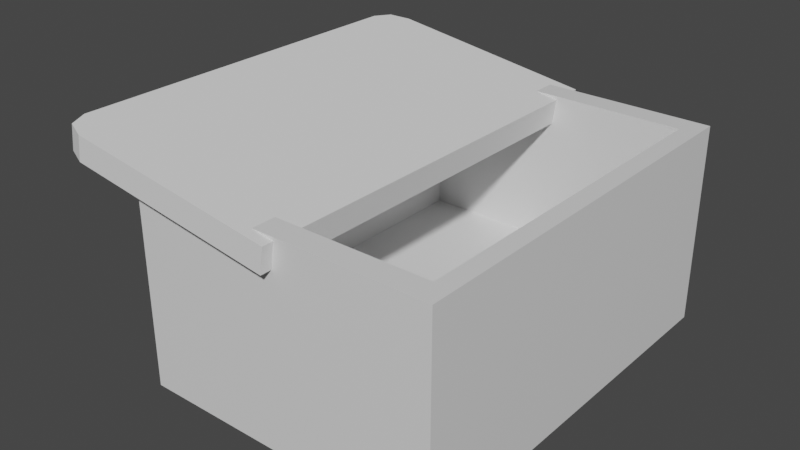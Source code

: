 # Source: Basket.blend  (saved by Blender 2.92.15; exported with 4.5.12 LTS)
import bpy
from mathutils import Matrix  # noqa: F401  (used for matrix-valued properties, if any)

bpy.ops.wm.read_factory_settings(use_empty=True)
scene = bpy.context.scene
scene.name = 'Scene'

# ---- collections
col_collection = bpy.data.collections.new('Collection'); scene.collection.children.link(col_collection)

# ---- materials (node trees are filled in below, after node groups)
mat_material = bpy.data.materials.new('Material')
mat_material.alpha_threshold = 0.0
mat_material.use_transparent_shadow = False
mat_material.line_color = (0.0, 0.0, 0.0, 1.0)

# ---- material node trees
mat_material.use_nodes = True; mat_material.node_tree.nodes.clear()
_N = mat_material.node_tree.nodes; _L = mat_material.node_tree.links
n0 = _N.new('ShaderNodeOutputMaterial'); n0.name = 'Material Output'; n0.location = (300, 300)
n1 = _N.new('ShaderNodeBsdfPrincipled'); n1.name = 'Principled BSDF'; n1.location = (10, 300)
n1.distribution = 'GGX'
n1.subsurface_method = 'BURLEY'
n1.inputs[2].default_value = 0.4
n1.inputs[3].default_value = 1.45
n1.inputs[27].default_value = (0.0, 0.0, 0.0, 1.0)
n1.inputs[28].default_value = 1.0
_L.new(n1.outputs[0], n0.inputs[0])
n0.is_active_output = True

# ---- world
world_world = bpy.data.worlds.new('World'); scene.world = world_world
world_world.use_nodes = True; world_world.node_tree.nodes.clear()
_N = world_world.node_tree.nodes; _L = world_world.node_tree.links
n0 = _N.new('ShaderNodeOutputWorld'); n0.name = 'World Output'; n0.location = (300, 300)
n1 = _N.new('ShaderNodeBackground'); n1.name = 'Background'; n1.location = (10, 300)
n1.inputs[0].default_value = (0.05088, 0.05088, 0.05088, 1.0)
_L.new(n1.outputs[0], n0.inputs[0])
n0.is_active_output = True
world_world.color = (0.05088, 0.05088, 0.05088)
world_world.use_sun_shadow = False
world_world.sun_shadow_jitter_overblur = 0.0

# ---- meshes
me_cube = bpy.data.meshes.new('Cube')
me_cube.from_pydata([(1.527, 2.0, 1.0), (1.527, 2.0, -1.0), (1.527, -2.0, 1.0), (1.527, -2.0, -1.0), (-1.5, 2.0, 1.0), (-1.5, 2.0, -1.0), (-1.5, -2.0, 1.0), (-1.5, -2.0, -1.0), (1.346, -1.76, 1.0), (-1.319, -1.76, 1.0), (1.346, 1.76, 1.0), (-1.319, 1.76, 1.0), (1.346, -1.76, -0.5321), (-1.319, -1.76, -0.5321), (1.346, 1.76, -0.5321), (-1.319, 1.76, -0.5321)], [], [(4, 6, 9, 11), (3, 2, 6, 7), (7, 6, 4, 5), (5, 1, 3, 7), (1, 0, 2, 3), (5, 4, 0, 1), (11, 9, 13, 15), (2, 0, 10, 8), (0, 4, 11, 10), (6, 2, 8, 9), (14, 15, 13, 12), (9, 8, 12, 13), (10, 11, 15, 14), (8, 10, 14, 12)])
_uv = me_cube.uv_layers.new(name='UVMap')
_uv.uv.foreach_set('vector', [0.1216, 1.0, 0.1216, 0.0, 0.167, 0.05994, 0.167, 0.9401, 0.8784, 0.1892, 0.8784, 0.6892, 0.1216, 0.6892, 0.1216, 0.1892, 0.0, 0.1892, 0.0, 0.6892, 1.0, 0.6892, 1.0, 0.1892, 0.1216, 1.0, 0.8784, 1.0, 0.8784, 0.0, 0.1216, 0.0, 1.0, 0.1892, 1.0, 0.6892, 0.0, 0.6892, 0.0, 0.1892, 0.1216, 0.1892, 0.1216, 0.6892, 0.8784, 0.6892, 0.8784, 0.1892, 0.9401, 0.6892, 0.05994, 0.6892, 0.05994, 0.3062, 0.9401, 0.3062, 0.8784, 0.0, 0.8784, 1.0, 0.833, 0.9401, 0.833, 0.05994, 0.8784, 1.0, 0.1216, 1.0, 0.167, 0.9401, 0.833, 0.9401, 0.1216, 0.0, 0.8784, 0.0, 0.833, 0.05994, 0.167, 0.05994, 0.833, 0.9401, 0.167, 0.9401, 0.167, 0.05994, 0.833, 0.05994, 0.167, 0.6892, 0.833, 0.6892, 0.833, 0.3062, 0.167, 0.3062, 0.833, 0.6892, 0.167, 0.6892, 0.167, 0.3062, 0.833, 0.3062, 0.05994, 0.6892, 0.9401, 0.6892, 0.9401, 0.3062, 0.05994, 0.3062])
me_cube.materials.append(mat_material)
me_cube.use_remesh_preserve_volume = False
me_cube.use_remesh_preserve_attributes = False
me_cube.use_mirror_vertex_groups = False
me_cube.update()
me_cube_001 = bpy.data.meshes.new('Cube.001')
me_cube_001.from_pydata([(-3.434, -2.224, 1.846), (-3.434, -2.224, 2.1), (-3.434, 2.229, 1.846), (-3.434, 2.229, 2.1), (-5.569, -2.224, 1.846), (-5.839, -1.954, 1.846), (-5.76, -2.145, 1.846), (-5.839, -1.954, 2.1), (-5.569, -2.224, 2.1), (-5.76, -2.145, 2.1), (-5.839, 1.959, 1.846), (-5.569, 2.229, 1.846), (-5.76, 2.15, 1.846), (-5.569, 2.229, 2.1), (-5.839, 1.959, 2.1), (-5.76, 2.15, 2.1)], [], [(0, 1, 8, 4), (2, 3, 1, 0), (3, 13, 15, 14, 7, 9, 8, 1), (5, 7, 14, 10), (11, 13, 3, 2), (4, 8, 9, 6), (6, 9, 7, 5), (13, 11, 12, 15), (15, 12, 10, 14), (10, 12, 11, 2, 0, 4, 6, 5)])
_uv = me_cube_001.uv_layers.new(name='UVMap')
_uv.uv.foreach_set('vector', [0.8855, 0.4714, 0.8855, 0.5286, 0.406, 0.5286, 0.406, 0.4714, 1.0, 0.4714, 1.0, 0.5286, 0.0, 0.5286, 0.0, 0.4714, 0.8855, 1.0, 0.406, 1.0, 0.3631, 0.9823, 0.3454, 0.9394, 0.3454, 0.06057, 0.3631, 0.01774, 0.406, 0.0, 0.8855, 0.0, 0.06057, 0.4714, 0.06057, 0.5286, 0.9394, 0.5286, 0.9394, 0.4714, 0.406, 0.4714, 0.406, 0.5286, 0.8855, 0.5286, 0.8855, 0.4714, 0.406, 0.4714, 0.406, 0.5286, 0.3631, 0.5286, 0.3631, 0.4714, 0.01774, 0.4714, 0.01774, 0.5286, 0.06057, 0.5286, 0.06057, 0.4714, 0.406, 0.5286, 0.406, 0.4714, 0.3631, 0.4714, 0.3631, 0.5286, 0.9823, 0.5286, 0.9823, 0.4714, 0.9394, 0.4714, 0.9394, 0.5286, 0.3454, 0.9394, 0.3631, 0.9823, 0.406, 1.0, 0.8855, 1.0, 0.8855, 0.0, 0.406, 0.0, 0.3631, 0.01774, 0.3454, 0.06057])
me_cube_001.use_remesh_fix_poles = True
me_cube_001.use_remesh_preserve_attributes = False
me_cube_001.use_mirror_vertex_groups = False
me_cube_001.update()
me_cube_002 = bpy.data.meshes.new('Cube.002')
me_cube_002.from_pydata([(-3.434, -2.224, 1.846), (-3.434, -2.224, 2.1), (-3.434, 2.229, 1.846), (-3.434, 2.229, 2.1), (-5.569, -2.224, 1.846), (-5.839, -1.954, 1.846), (-5.76, -2.145, 1.846), (-5.839, -1.954, 2.1), (-5.569, -2.224, 2.1), (-5.76, -2.145, 2.1), (-5.839, 1.959, 1.846), (-5.569, 2.229, 1.846), (-5.76, 2.15, 1.846), (-5.569, 2.229, 2.1), (-5.839, 1.959, 2.1), (-5.76, 2.15, 2.1)], [], [(0, 1, 8, 4), (2, 3, 1, 0), (3, 13, 15, 14, 7, 9, 8, 1), (5, 7, 14, 10), (11, 13, 3, 2), (4, 8, 9, 6), (6, 9, 7, 5), (13, 11, 12, 15), (15, 12, 10, 14), (10, 12, 11, 2, 0, 4, 6, 5)])
_uv = me_cube_002.uv_layers.new(name='UVMap')
_uv.uv.foreach_set('vector', [0.8855, 0.4714, 0.8855, 0.5286, 0.406, 0.5286, 0.406, 0.4714, 1.0, 0.4714, 1.0, 0.5286, 0.0, 0.5286, 0.0, 0.4714, 0.8855, 1.0, 0.406, 1.0, 0.3631, 0.9823, 0.3454, 0.9394, 0.3454, 0.06057, 0.3631, 0.01774, 0.406, 0.0, 0.8855, 0.0, 0.06057, 0.4714, 0.06057, 0.5286, 0.9394, 0.5286, 0.9394, 0.4714, 0.406, 0.4714, 0.406, 0.5286, 0.8855, 0.5286, 0.8855, 0.4714, 0.406, 0.4714, 0.406, 0.5286, 0.3631, 0.5286, 0.3631, 0.4714, 0.01774, 0.4714, 0.01774, 0.5286, 0.06057, 0.5286, 0.06057, 0.4714, 0.406, 0.5286, 0.406, 0.4714, 0.3631, 0.4714, 0.3631, 0.5286, 0.9823, 0.5286, 0.9823, 0.4714, 0.9394, 0.4714, 0.9394, 0.5286, 0.3454, 0.9394, 0.3631, 0.9823, 0.406, 1.0, 0.8855, 1.0, 0.8855, 0.0, 0.406, 0.0, 0.3631, 0.01774, 0.3454, 0.06057])
me_cube_002.use_remesh_fix_poles = True
me_cube_002.use_remesh_preserve_attributes = False
me_cube_002.use_mirror_vertex_groups = False
me_cube_002.update()

# ---- objects
ob_cube = bpy.data.objects.new('Cube', me_cube)
ob_cube_001 = bpy.data.objects.new('Cube.001', me_cube_001)
ob_cube_002 = bpy.data.objects.new('Cube.002', me_cube_002)

# ---- transforms, parenting, visibility, modifiers, constraints
ob_cube.location = (0.0, 0.0, 0.0)
ob_cube.lock_rotations_4d = False
ob_cube.empty_display_type = 'ARROWS'
ob_cube.lineart.crease_threshold = 0.0
ob_cube_001.location = (3.155, 0.0, -1.603)
ob_cube_001.rotation_euler = (0.0, 0.1439, 0.0)
ob_cube_001.scale = (1.0, 0.9498, 1.0)
ob_cube_001.lineart.crease_threshold = 0.0
_m = ob_cube_001.modifiers.new('Boolean', 'BOOLEAN')
_m.object = ob_cube_002
ob_cube_002.location = (2.927, 0.0, -1.57)
ob_cube_002.rotation_euler = (0.0, 0.1439, 0.0)
ob_cube_002.scale = (0.93, 0.8833, 1.0)
ob_cube_002.hide_viewport = True
ob_cube_002.lineart.crease_threshold = 0.0

# ---- collection membership
col_collection.objects.link(ob_cube)
col_collection.objects.link(ob_cube_001)
col_collection.objects.link(ob_cube_002)

# ---- scene / render settings (as saved in the file)
scene.frame_start = 1; scene.frame_end = 250; scene.frame_set(1)
scene.render.engine = 'BLENDER_EEVEE_NEXT'
scene.cycles.use_denoising = False
scene.cycles.samples = 128
scene.cycles.sampling_pattern = 'TABULATED_SOBOL'
scene.cycles.use_adaptive_sampling = False
scene.cycles.use_light_tree = False
scene.view_settings.view_transform = 'Filmic'
bpy.context.view_layer.update()

# ---- added for rendering (the .blend has no active camera and no usable light): camera, sun
cam_auto = bpy.data.cameras.new('AutoCamera')
cam_auto.lens = 50.0
cam_auto.sensor_width = 36.0
cam_auto.clip_end = 1000.0
ob_auto_camera = bpy.data.objects.new('AutoCamera', cam_auto)
scene.collection.objects.link(ob_auto_camera)
ob_auto_camera.location = (5.31225, -6.87149, 4.73882)
ob_auto_camera.rotation_euler = (1.09748, -7.21219e-08, 0.694738)
scene.camera = ob_auto_camera
light_auto_sun = bpy.data.lights.new('AutoSun', 'SUN')
light_auto_sun.energy = 3.0
light_auto_sun.angle = 0.0523599
ob_auto_sun = bpy.data.objects.new('AutoSun', light_auto_sun)
scene.collection.objects.link(ob_auto_sun)
ob_auto_sun.rotation_euler = (0.872665, 0.174533, 0.523599)
bpy.context.view_layer.update()
